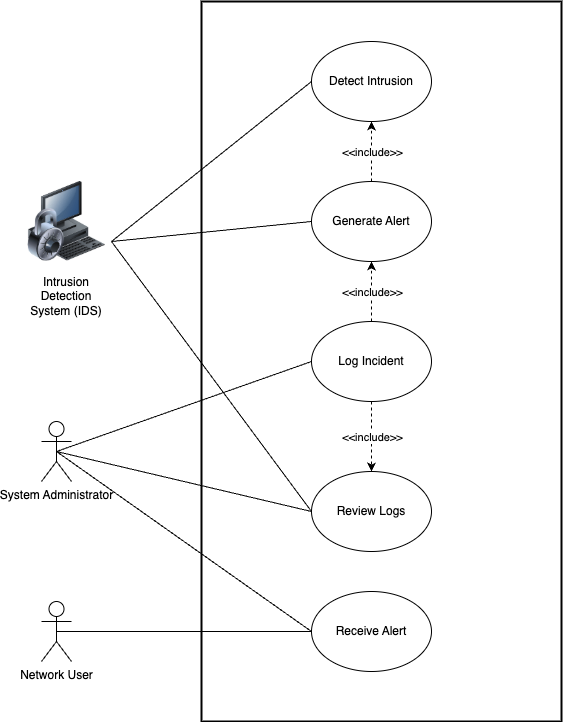

The diagram above was exported from draw.io. Its source (the exported page's mxGraphModel, read from the mxfile embedded in the PNG):
<mxGraphModel dx="915" dy="1715" grid="1" gridSize="10" guides="1" tooltips="1" connect="1" arrows="1" fold="1" page="1" pageScale="1" pageWidth="850" pageHeight="1100" math="0" shadow="0">
  <root>
    <mxCell id="0" />
    <mxCell id="1" parent="0" />
    <mxCell id="NqPngP0a-v5TUAqdDnYe-32" value="" style="rounded=0;whiteSpace=wrap;html=1;fillColor=none;strokeWidth=2;" parent="1" vertex="1">
      <mxGeometry x="270" y="-150" width="360" height="720" as="geometry" />
    </mxCell>
    <mxCell id="NqPngP0a-v5TUAqdDnYe-11" value="&lt;div&gt;&lt;div style=&quot;&quot;&gt;&lt;br&gt;&lt;/div&gt;&lt;div style=&quot;&quot;&gt;Review Logs&lt;/div&gt;&lt;/div&gt;&lt;h3&gt;&lt;/h3&gt;" style="ellipse;whiteSpace=wrap;html=1;" parent="1" vertex="1">
      <mxGeometry x="380" y="320" width="120" height="80" as="geometry" />
    </mxCell>
    <mxCell id="NqPngP0a-v5TUAqdDnYe-27" value="" style="endArrow=none;html=1;rounded=0;entryX=0;entryY=0.5;entryDx=0;entryDy=0;" parent="1" target="NqPngP0a-v5TUAqdDnYe-11" edge="1">
      <mxGeometry relative="1" as="geometry">
        <mxPoint x="180" y="90" as="sourcePoint" />
        <mxPoint x="260" y="240" as="targetPoint" />
      </mxGeometry>
    </mxCell>
    <mxCell id="NqPngP0a-v5TUAqdDnYe-7" value="" style="group" parent="1" vertex="1" connectable="0">
      <mxGeometry x="90" y="30" width="90" height="130" as="geometry" />
    </mxCell>
    <mxCell id="NqPngP0a-v5TUAqdDnYe-4" value="" style="image;html=1;image=img/lib/clip_art/computers/Secure_System_128x128.png" parent="NqPngP0a-v5TUAqdDnYe-7" vertex="1">
      <mxGeometry x="5" width="80" height="80" as="geometry" />
    </mxCell>
    <mxCell id="NqPngP0a-v5TUAqdDnYe-6" value="Intrusion Detection System (IDS)" style="text;strokeColor=none;align=center;fillColor=none;html=1;verticalAlign=middle;whiteSpace=wrap;rounded=0;" parent="NqPngP0a-v5TUAqdDnYe-7" vertex="1">
      <mxGeometry y="100" width="90" height="30" as="geometry" />
    </mxCell>
    <mxCell id="NqPngP0a-v5TUAqdDnYe-8" value="Detect Intrusion" style="ellipse;whiteSpace=wrap;html=1;" parent="1" vertex="1">
      <mxGeometry x="380" y="-110" width="120" height="80" as="geometry" />
    </mxCell>
    <mxCell id="NqPngP0a-v5TUAqdDnYe-9" value="Generate Alert" style="ellipse;whiteSpace=wrap;html=1;" parent="1" vertex="1">
      <mxGeometry x="380" y="30" width="120" height="80" as="geometry" />
    </mxCell>
    <mxCell id="NqPngP0a-v5TUAqdDnYe-18" value="" style="endArrow=none;html=1;rounded=0;entryX=0;entryY=0.5;entryDx=0;entryDy=0;" parent="1" target="NqPngP0a-v5TUAqdDnYe-8" edge="1">
      <mxGeometry relative="1" as="geometry">
        <mxPoint x="180" y="90" as="sourcePoint" />
        <mxPoint x="390" as="targetPoint" />
      </mxGeometry>
    </mxCell>
    <mxCell id="NqPngP0a-v5TUAqdDnYe-20" value="" style="endArrow=none;html=1;rounded=0;entryX=0;entryY=0.5;entryDx=0;entryDy=0;" parent="1" target="NqPngP0a-v5TUAqdDnYe-9" edge="1">
      <mxGeometry relative="1" as="geometry">
        <mxPoint x="180" y="90" as="sourcePoint" />
        <mxPoint x="730" y="190" as="targetPoint" />
      </mxGeometry>
    </mxCell>
    <mxCell id="NqPngP0a-v5TUAqdDnYe-3" value="System Administrator" style="shape=umlActor;verticalLabelPosition=bottom;verticalAlign=top;html=1;" parent="1" vertex="1">
      <mxGeometry x="110" y="270" width="30" height="60" as="geometry" />
    </mxCell>
    <mxCell id="NqPngP0a-v5TUAqdDnYe-10" value="Log Incident" style="ellipse;whiteSpace=wrap;html=1;" parent="1" vertex="1">
      <mxGeometry x="380" y="170" width="120" height="80" as="geometry" />
    </mxCell>
    <mxCell id="NqPngP0a-v5TUAqdDnYe-21" value="" style="endArrow=none;html=1;rounded=0;entryX=0;entryY=0.5;entryDx=0;entryDy=0;" parent="1" target="NqPngP0a-v5TUAqdDnYe-10" edge="1">
      <mxGeometry relative="1" as="geometry">
        <mxPoint x="125" y="300" as="sourcePoint" />
        <mxPoint x="290" y="240" as="targetPoint" />
      </mxGeometry>
    </mxCell>
    <mxCell id="NqPngP0a-v5TUAqdDnYe-2" value="Network User" style="shape=umlActor;verticalLabelPosition=bottom;verticalAlign=top;html=1;" parent="1" vertex="1">
      <mxGeometry x="110" y="450" width="30" height="60" as="geometry" />
    </mxCell>
    <mxCell id="NqPngP0a-v5TUAqdDnYe-19" value="" style="endArrow=none;html=1;rounded=0;exitX=0.5;exitY=0.5;exitDx=0;exitDy=0;exitPerimeter=0;entryX=0;entryY=0.5;entryDx=0;entryDy=0;" parent="1" source="NqPngP0a-v5TUAqdDnYe-2" target="NqPngP0a-v5TUAqdDnYe-26" edge="1">
      <mxGeometry relative="1" as="geometry">
        <mxPoint x="190" y="600" as="sourcePoint" />
        <mxPoint x="390" y="570" as="targetPoint" />
      </mxGeometry>
    </mxCell>
    <mxCell id="NqPngP0a-v5TUAqdDnYe-26" value="Receive Alert" style="ellipse;whiteSpace=wrap;html=1;" parent="1" vertex="1">
      <mxGeometry x="380" y="440" width="120" height="80" as="geometry" />
    </mxCell>
    <mxCell id="NqPngP0a-v5TUAqdDnYe-35" value="" style="endArrow=classic;html=1;rounded=0;exitX=0.5;exitY=0;exitDx=0;exitDy=0;dashed=1;" parent="1" source="NqPngP0a-v5TUAqdDnYe-9" edge="1">
      <mxGeometry width="50" height="50" relative="1" as="geometry">
        <mxPoint x="400" y="260" as="sourcePoint" />
        <mxPoint x="440" y="-30" as="targetPoint" />
      </mxGeometry>
    </mxCell>
    <mxCell id="NqPngP0a-v5TUAqdDnYe-36" value="&amp;lt;&amp;lt;include&amp;gt;&amp;gt;" style="edgeLabel;html=1;align=center;verticalAlign=middle;resizable=0;points=[];" parent="NqPngP0a-v5TUAqdDnYe-35" vertex="1" connectable="0">
      <mxGeometry x="0.0067" relative="1" as="geometry">
        <mxPoint as="offset" />
      </mxGeometry>
    </mxCell>
    <mxCell id="NqPngP0a-v5TUAqdDnYe-37" value="" style="endArrow=classic;html=1;rounded=0;entryX=0.5;entryY=0;entryDx=0;entryDy=0;exitX=0.5;exitY=1;exitDx=0;exitDy=0;dashed=1;" parent="1" source="NqPngP0a-v5TUAqdDnYe-10" target="NqPngP0a-v5TUAqdDnYe-11" edge="1">
      <mxGeometry width="50" height="50" relative="1" as="geometry">
        <mxPoint x="590" y="360" as="sourcePoint" />
        <mxPoint x="525" y="280" as="targetPoint" />
      </mxGeometry>
    </mxCell>
    <mxCell id="NqPngP0a-v5TUAqdDnYe-38" value="&amp;lt;&amp;lt;include&amp;gt;&amp;gt;" style="edgeLabel;html=1;align=center;verticalAlign=middle;resizable=0;points=[];" parent="NqPngP0a-v5TUAqdDnYe-37" vertex="1" connectable="0">
      <mxGeometry x="0.0067" relative="1" as="geometry">
        <mxPoint as="offset" />
      </mxGeometry>
    </mxCell>
    <mxCell id="NqPngP0a-v5TUAqdDnYe-40" value="" style="endArrow=classic;html=1;rounded=0;entryX=0.5;entryY=1;entryDx=0;entryDy=0;exitX=0.5;exitY=0;exitDx=0;exitDy=0;dashed=1;" parent="1" source="NqPngP0a-v5TUAqdDnYe-10" target="NqPngP0a-v5TUAqdDnYe-9" edge="1">
      <mxGeometry width="50" height="50" relative="1" as="geometry">
        <mxPoint x="425" y="150" as="sourcePoint" />
        <mxPoint x="360" y="70" as="targetPoint" />
      </mxGeometry>
    </mxCell>
    <mxCell id="NqPngP0a-v5TUAqdDnYe-41" value="&amp;lt;&amp;lt;include&amp;gt;&amp;gt;" style="edgeLabel;html=1;align=center;verticalAlign=middle;resizable=0;points=[];" parent="NqPngP0a-v5TUAqdDnYe-40" vertex="1" connectable="0">
      <mxGeometry x="0.0067" relative="1" as="geometry">
        <mxPoint as="offset" />
      </mxGeometry>
    </mxCell>
    <mxCell id="NqPngP0a-v5TUAqdDnYe-42" value="" style="endArrow=none;html=1;rounded=0;entryX=0;entryY=0.5;entryDx=0;entryDy=0;exitX=0.5;exitY=0.5;exitDx=0;exitDy=0;exitPerimeter=0;" parent="1" source="NqPngP0a-v5TUAqdDnYe-3" target="NqPngP0a-v5TUAqdDnYe-26" edge="1">
      <mxGeometry width="50" height="50" relative="1" as="geometry">
        <mxPoint x="130" y="300" as="sourcePoint" />
        <mxPoint x="450" y="180" as="targetPoint" />
      </mxGeometry>
    </mxCell>
    <mxCell id="NqPngP0a-v5TUAqdDnYe-43" value="" style="endArrow=none;html=1;rounded=0;exitX=0.5;exitY=0.5;exitDx=0;exitDy=0;exitPerimeter=0;" parent="1" source="NqPngP0a-v5TUAqdDnYe-3" edge="1">
      <mxGeometry relative="1" as="geometry">
        <mxPoint x="130" y="300" as="sourcePoint" />
        <mxPoint x="380" y="360" as="targetPoint" />
      </mxGeometry>
    </mxCell>
  </root>
</mxGraphModel>